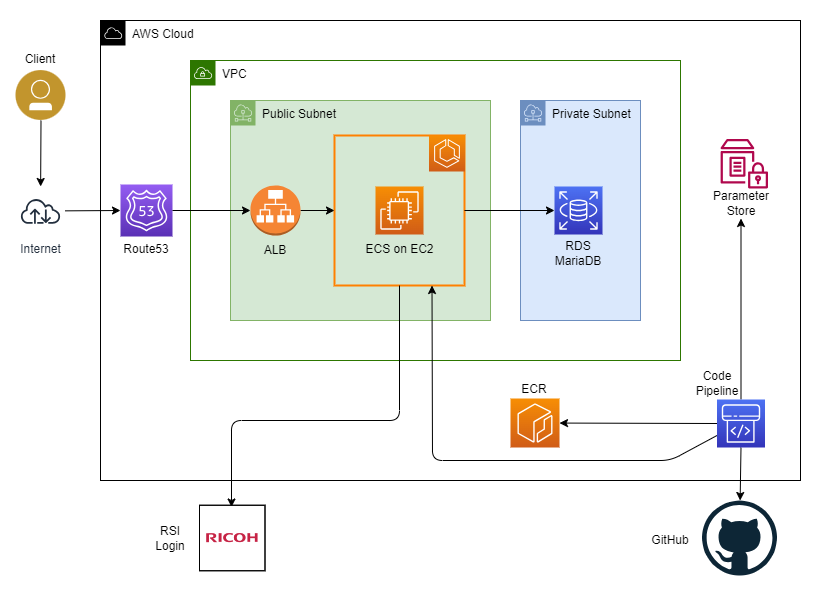

The diagram above was exported from draw.io. Its source (the exported page's mxGraphModel, read from the mxfile embedded in the PNG):
<mxGraphModel dx="842" dy="515" grid="1" gridSize="10" guides="1" tooltips="1" connect="1" arrows="1" fold="1" page="1" pageScale="1" pageWidth="827" pageHeight="1169" math="0" shadow="0">
  <root>
    <mxCell id="0" />
    <mxCell id="1" parent="0" />
    <mxCell id="20" value="" style="rounded=0;whiteSpace=wrap;html=1;strokeColor=none;" parent="1" vertex="1">
      <mxGeometry width="820" height="600" as="geometry" />
    </mxCell>
    <mxCell id="3" value="AWS Cloud" style="sketch=0;outlineConnect=0;html=1;whiteSpace=wrap;fontSize=12;fontStyle=0;shape=mxgraph.aws4.group;grIcon=mxgraph.aws4.group_aws_cloud;verticalAlign=top;align=left;spacingLeft=30;dashed=0;" parent="1" vertex="1">
      <mxGeometry x="100" y="20" width="700" height="460" as="geometry" />
    </mxCell>
    <mxCell id="2" value="VPC" style="sketch=0;outlineConnect=0;html=1;whiteSpace=wrap;fontSize=12;fontStyle=0;shape=mxgraph.aws4.group;grIcon=mxgraph.aws4.group_vpc;verticalAlign=top;align=left;spacingLeft=30;dashed=0;fillColor=none;fontColor=default;strokeColor=#2D7600;" parent="1" vertex="1">
      <mxGeometry x="190" y="60" width="490" height="300" as="geometry" />
    </mxCell>
    <mxCell id="5" value="Private Subnet" style="sketch=0;outlineConnect=0;html=1;whiteSpace=wrap;fontSize=12;fontStyle=0;shape=mxgraph.aws4.group;grIcon=mxgraph.aws4.group_subnet;strokeColor=#6c8ebf;fillColor=#dae8fc;verticalAlign=top;align=left;spacingLeft=30;dashed=0;" parent="1" vertex="1">
      <mxGeometry x="520" y="100" width="120" height="220" as="geometry" />
    </mxCell>
    <mxCell id="4" value="Public Subnet" style="sketch=0;outlineConnect=0;html=1;whiteSpace=wrap;fontSize=12;fontStyle=0;shape=mxgraph.aws4.group;grIcon=mxgraph.aws4.group_subnet;strokeColor=#82b366;fillColor=#d5e8d4;verticalAlign=top;align=left;spacingLeft=30;dashed=0;" parent="1" vertex="1">
      <mxGeometry x="230" y="100" width="260" height="220" as="geometry" />
    </mxCell>
    <mxCell id="59" value="" style="rounded=0;whiteSpace=wrap;html=1;fillColor=none;strokeColor=#FF8000;strokeWidth=2;" vertex="1" parent="1">
      <mxGeometry x="334" y="135" width="130" height="150" as="geometry" />
    </mxCell>
    <mxCell id="42" style="edgeStyle=none;jumpStyle=arc;html=1;entryX=0;entryY=0.5;entryDx=0;entryDy=0;entryPerimeter=0;exitX=1;exitY=0.5;exitDx=0;exitDy=0;" parent="1" source="59" target="7" edge="1">
      <mxGeometry relative="1" as="geometry">
        <mxPoint x="470" y="210" as="sourcePoint" />
      </mxGeometry>
    </mxCell>
    <mxCell id="56" style="edgeStyle=none;html=1;entryX=0.5;entryY=0;entryDx=0;entryDy=0;exitX=0.5;exitY=1;exitDx=0;exitDy=0;" parent="1" source="59" edge="1">
      <mxGeometry relative="1" as="geometry">
        <mxPoint x="231" y="506.5" as="targetPoint" />
        <Array as="points">
          <mxPoint x="399" y="420" />
          <mxPoint x="231" y="420" />
        </Array>
        <mxPoint x="399" y="290" as="sourcePoint" />
      </mxGeometry>
    </mxCell>
    <mxCell id="6" value="" style="sketch=0;points=[[0,0,0],[0.25,0,0],[0.5,0,0],[0.75,0,0],[1,0,0],[0,1,0],[0.25,1,0],[0.5,1,0],[0.75,1,0],[1,1,0],[0,0.25,0],[0,0.5,0],[0,0.75,0],[1,0.25,0],[1,0.5,0],[1,0.75,0]];outlineConnect=0;fontColor=#232F3E;gradientColor=#F78E04;gradientDirection=north;fillColor=#D05C17;strokeColor=#ffffff;dashed=0;verticalLabelPosition=bottom;verticalAlign=top;align=center;html=1;fontSize=12;fontStyle=0;aspect=fixed;shape=mxgraph.aws4.resourceIcon;resIcon=mxgraph.aws4.ec2;" parent="1" vertex="1">
      <mxGeometry x="375" y="186" width="48" height="48" as="geometry" />
    </mxCell>
    <mxCell id="7" value="" style="sketch=0;points=[[0,0,0],[0.25,0,0],[0.5,0,0],[0.75,0,0],[1,0,0],[0,1,0],[0.25,1,0],[0.5,1,0],[0.75,1,0],[1,1,0],[0,0.25,0],[0,0.5,0],[0,0.75,0],[1,0.25,0],[1,0.5,0],[1,0.75,0]];outlineConnect=0;fontColor=#232F3E;gradientColor=#4D72F3;gradientDirection=north;fillColor=#3334B9;strokeColor=#ffffff;dashed=0;verticalLabelPosition=bottom;verticalAlign=top;align=center;html=1;fontSize=12;fontStyle=0;aspect=fixed;shape=mxgraph.aws4.resourceIcon;resIcon=mxgraph.aws4.rds;" parent="1" vertex="1">
      <mxGeometry x="554" y="186" width="48" height="48" as="geometry" />
    </mxCell>
    <mxCell id="11" value="" style="sketch=0;outlineConnect=0;fontColor=#232F3E;gradientColor=none;fillColor=#B0084D;strokeColor=none;dashed=0;verticalLabelPosition=bottom;verticalAlign=top;align=center;html=1;fontSize=12;fontStyle=0;aspect=fixed;pointerEvents=1;shape=mxgraph.aws4.parameter_store;" parent="1" vertex="1">
      <mxGeometry x="720" y="138.60000000000002" width="47.5" height="49.4" as="geometry" />
    </mxCell>
    <mxCell id="12" value="" style="sketch=0;points=[[0,0,0],[0.25,0,0],[0.5,0,0],[0.75,0,0],[1,0,0],[0,1,0],[0.25,1,0],[0.5,1,0],[0.75,1,0],[1,1,0],[0,0.25,0],[0,0.5,0],[0,0.75,0],[1,0.25,0],[1,0.5,0],[1,0.75,0]];outlineConnect=0;fontColor=#232F3E;gradientColor=#F78E04;gradientDirection=north;fillColor=#D05C17;strokeColor=#ffffff;dashed=0;verticalLabelPosition=bottom;verticalAlign=top;align=center;html=1;fontSize=12;fontStyle=0;aspect=fixed;shape=mxgraph.aws4.resourceIcon;resIcon=mxgraph.aws4.ecr;" parent="1" vertex="1">
      <mxGeometry x="510" y="398" width="49" height="49" as="geometry" />
    </mxCell>
    <mxCell id="17" value="" style="dashed=0;outlineConnect=0;html=1;align=center;labelPosition=center;verticalLabelPosition=bottom;verticalAlign=top;shape=mxgraph.weblogos.github;fillColor=none;" parent="1" vertex="1">
      <mxGeometry x="701.5" y="500" width="75" height="75" as="geometry" />
    </mxCell>
    <mxCell id="44" style="edgeStyle=none;jumpStyle=arc;html=1;exitX=0.5;exitY=1;exitDx=0;exitDy=0;" parent="1" source="19" target="43" edge="1">
      <mxGeometry relative="1" as="geometry" />
    </mxCell>
    <mxCell id="19" value="" style="aspect=fixed;perimeter=ellipsePerimeter;html=1;align=center;shadow=0;dashed=0;fontColor=#4277BB;labelBackgroundColor=#ffffff;fontSize=12;spacingTop=3;image;image=img/lib/ibm/users/user.svg;fillColor=none;" parent="1" vertex="1">
      <mxGeometry x="15.5" y="70" width="50" height="50" as="geometry" />
    </mxCell>
    <mxCell id="24" style="edgeStyle=none;html=1;exitX=0.5;exitY=0;exitDx=0;exitDy=0;exitPerimeter=0;entryX=0.5;entryY=1;entryDx=0;entryDy=0;" parent="1" source="21" target="36" edge="1">
      <mxGeometry relative="1" as="geometry">
        <mxPoint x="740.5" y="238" as="targetPoint" />
      </mxGeometry>
    </mxCell>
    <mxCell id="28" style="edgeStyle=none;html=1;exitX=0;exitY=0.5;exitDx=0;exitDy=0;exitPerimeter=0;" parent="1" source="21" target="12" edge="1">
      <mxGeometry relative="1" as="geometry" />
    </mxCell>
    <mxCell id="29" style="edgeStyle=none;html=1;exitX=0.5;exitY=1;exitDx=0;exitDy=0;exitPerimeter=0;" parent="1" source="21" target="17" edge="1">
      <mxGeometry relative="1" as="geometry" />
    </mxCell>
    <mxCell id="31" style="edgeStyle=none;html=1;exitX=0;exitY=0.75;exitDx=0;exitDy=0;exitPerimeter=0;entryX=0.75;entryY=1;entryDx=0;entryDy=0;noJump=0;orthogonalLoop=0;ignoreEdge=0;jumpStyle=arc;" parent="1" source="21" target="59" edge="1">
      <mxGeometry relative="1" as="geometry">
        <Array as="points">
          <mxPoint x="670" y="460" />
          <mxPoint x="432" y="460" />
        </Array>
      </mxGeometry>
    </mxCell>
    <mxCell id="21" value="" style="sketch=0;points=[[0,0,0],[0.25,0,0],[0.5,0,0],[0.75,0,0],[1,0,0],[0,1,0],[0.25,1,0],[0.5,1,0],[0.75,1,0],[1,1,0],[0,0.25,0],[0,0.5,0],[0,0.75,0],[1,0.25,0],[1,0.5,0],[1,0.75,0]];outlineConnect=0;fontColor=#232F3E;gradientColor=#4D72F3;gradientDirection=north;fillColor=#3334B9;strokeColor=#ffffff;dashed=0;verticalLabelPosition=bottom;verticalAlign=top;align=center;html=1;fontSize=12;fontStyle=0;aspect=fixed;shape=mxgraph.aws4.resourceIcon;resIcon=mxgraph.aws4.codepipeline;" parent="1" vertex="1">
      <mxGeometry x="716.5" y="399" width="48" height="48" as="geometry" />
    </mxCell>
    <mxCell id="33" value="Client" style="text;html=1;strokeColor=none;fillColor=none;align=center;verticalAlign=middle;whiteSpace=wrap;rounded=0;" parent="1" vertex="1">
      <mxGeometry x="10" y="44" width="60" height="30" as="geometry" />
    </mxCell>
    <mxCell id="34" value="ECS on EC2" style="text;html=1;strokeColor=none;fillColor=none;align=center;verticalAlign=middle;whiteSpace=wrap;rounded=0;" parent="1" vertex="1">
      <mxGeometry x="355.5" y="234" width="87" height="30" as="geometry" />
    </mxCell>
    <mxCell id="35" value="RDS&lt;br&gt;MariaDB" style="text;html=1;strokeColor=none;fillColor=none;align=center;verticalAlign=middle;whiteSpace=wrap;rounded=0;" parent="1" vertex="1">
      <mxGeometry x="548" y="238" width="60" height="30" as="geometry" />
    </mxCell>
    <mxCell id="36" value="Parameter&lt;br&gt;Store" style="text;html=1;strokeColor=none;fillColor=none;align=center;verticalAlign=middle;whiteSpace=wrap;rounded=0;" parent="1" vertex="1">
      <mxGeometry x="710.5" y="188" width="60" height="30" as="geometry" />
    </mxCell>
    <mxCell id="37" value="ECR" style="text;html=1;strokeColor=none;fillColor=none;align=center;verticalAlign=middle;whiteSpace=wrap;rounded=0;" parent="1" vertex="1">
      <mxGeometry x="504" y="374" width="60" height="30" as="geometry" />
    </mxCell>
    <mxCell id="38" value="Code&lt;br&gt;Pipeline" style="text;html=1;strokeColor=none;fillColor=none;align=center;verticalAlign=middle;whiteSpace=wrap;rounded=0;" parent="1" vertex="1">
      <mxGeometry x="687" y="368" width="60" height="30" as="geometry" />
    </mxCell>
    <mxCell id="39" value="GitHub" style="text;html=1;strokeColor=none;fillColor=none;align=center;verticalAlign=middle;whiteSpace=wrap;rounded=0;" parent="1" vertex="1">
      <mxGeometry x="640" y="524.5" width="60" height="30" as="geometry" />
    </mxCell>
    <mxCell id="43" value="Internet" style="sketch=0;outlineConnect=0;fontColor=#232F3E;gradientColor=none;strokeColor=#232F3E;fillColor=#ffffff;dashed=0;verticalLabelPosition=bottom;verticalAlign=top;align=center;html=1;fontSize=12;fontStyle=0;aspect=fixed;shape=mxgraph.aws4.resourceIcon;resIcon=mxgraph.aws4.internet;" parent="1" vertex="1">
      <mxGeometry x="15.5" y="186" width="49" height="49" as="geometry" />
    </mxCell>
    <mxCell id="45" value="" style="endArrow=classic;html=1;jumpStyle=arc;entryX=0;entryY=0.5;entryDx=0;entryDy=0;entryPerimeter=0;" parent="1" source="43" target="49" edge="1">
      <mxGeometry width="50" height="50" relative="1" as="geometry">
        <mxPoint x="390" y="290" as="sourcePoint" />
        <mxPoint x="440" y="240" as="targetPoint" />
      </mxGeometry>
    </mxCell>
    <mxCell id="48" style="edgeStyle=none;html=1;exitX=1;exitY=0.5;exitDx=0;exitDy=0;exitPerimeter=0;entryX=0;entryY=0.5;entryDx=0;entryDy=0;" parent="1" source="46" target="59" edge="1">
      <mxGeometry relative="1" as="geometry">
        <mxPoint x="330" y="210" as="targetPoint" />
      </mxGeometry>
    </mxCell>
    <mxCell id="46" value="" style="outlineConnect=0;dashed=0;verticalLabelPosition=bottom;verticalAlign=top;align=center;html=1;shape=mxgraph.aws3.application_load_balancer;fillColor=#F58534;gradientColor=none;" parent="1" vertex="1">
      <mxGeometry x="250" y="185" width="50" height="50" as="geometry" />
    </mxCell>
    <mxCell id="47" value="ALB" style="text;html=1;strokeColor=none;fillColor=none;align=center;verticalAlign=middle;whiteSpace=wrap;rounded=0;" parent="1" vertex="1">
      <mxGeometry x="245" y="235" width="60" height="30" as="geometry" />
    </mxCell>
    <mxCell id="49" value="" style="sketch=0;points=[[0,0,0],[0.25,0,0],[0.5,0,0],[0.75,0,0],[1,0,0],[0,1,0],[0.25,1,0],[0.5,1,0],[0.75,1,0],[1,1,0],[0,0.25,0],[0,0.5,0],[0,0.75,0],[1,0.25,0],[1,0.5,0],[1,0.75,0]];outlineConnect=0;fontColor=#232F3E;gradientColor=#945DF2;gradientDirection=north;fillColor=#5A30B5;strokeColor=#ffffff;dashed=0;verticalLabelPosition=bottom;verticalAlign=top;align=center;html=1;fontSize=12;fontStyle=0;aspect=fixed;shape=mxgraph.aws4.resourceIcon;resIcon=mxgraph.aws4.route_53;" parent="1" vertex="1">
      <mxGeometry x="120" y="184" width="52" height="52" as="geometry" />
    </mxCell>
    <mxCell id="52" value="" style="endArrow=classic;html=1;entryX=0;entryY=0.5;entryDx=0;entryDy=0;entryPerimeter=0;exitX=1;exitY=0.5;exitDx=0;exitDy=0;exitPerimeter=0;" parent="1" source="49" target="46" edge="1">
      <mxGeometry width="50" height="50" relative="1" as="geometry">
        <mxPoint x="390" y="290" as="sourcePoint" />
        <mxPoint x="440" y="240" as="targetPoint" />
      </mxGeometry>
    </mxCell>
    <mxCell id="53" value="Route53" style="text;html=1;strokeColor=none;fillColor=none;align=center;verticalAlign=middle;whiteSpace=wrap;rounded=0;" parent="1" vertex="1">
      <mxGeometry x="116" y="234" width="60" height="30" as="geometry" />
    </mxCell>
    <mxCell id="55" value="RSI&lt;br&gt;Login" style="text;html=1;strokeColor=none;fillColor=none;align=center;verticalAlign=middle;whiteSpace=wrap;rounded=0;" parent="1" vertex="1">
      <mxGeometry x="140" y="522.5" width="60" height="30" as="geometry" />
    </mxCell>
    <mxCell id="57" value="" style="shape=image;imageAspect=0;aspect=fixed;verticalLabelPosition=bottom;verticalAlign=top;image=data:image/png,(base64 omitted: 18372 chars);imageBackground=#FFFFFF;imageBorder=#000000;" parent="1" vertex="1">
      <mxGeometry x="199" y="504.75" width="65.5" height="65.5" as="geometry" />
    </mxCell>
    <mxCell id="58" value="" style="sketch=0;points=[[0,0,0],[0.25,0,0],[0.5,0,0],[0.75,0,0],[1,0,0],[0,1,0],[0.25,1,0],[0.5,1,0],[0.75,1,0],[1,1,0],[0,0.25,0],[0,0.5,0],[0,0.75,0],[1,0.25,0],[1,0.5,0],[1,0.75,0]];outlineConnect=0;fontColor=#232F3E;gradientColor=#F78E04;gradientDirection=north;fillColor=#D05C17;strokeColor=#ffffff;dashed=0;verticalLabelPosition=bottom;verticalAlign=top;align=center;html=1;fontSize=12;fontStyle=0;aspect=fixed;shape=mxgraph.aws4.resourceIcon;resIcon=mxgraph.aws4.ecs;" vertex="1" parent="1">
      <mxGeometry x="428.5" y="135" width="36" height="36" as="geometry" />
    </mxCell>
  </root>
</mxGraphModel>